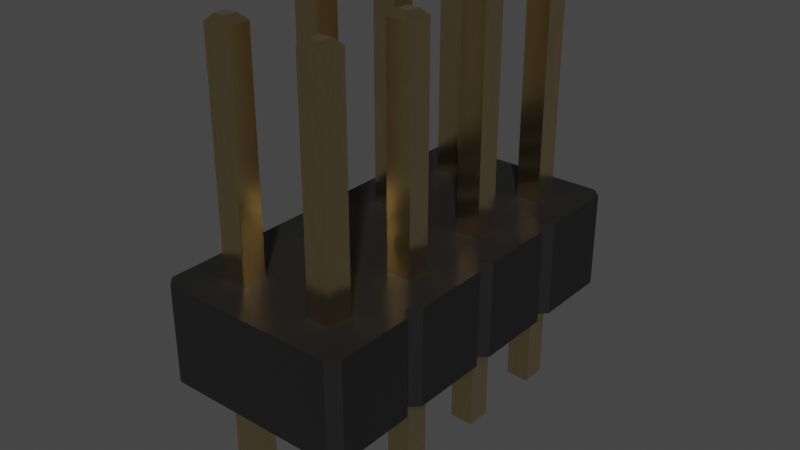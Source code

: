 # Source: PinHeader_2x04_P2.54mm_Vertical.blend  (saved by Blender 3.2.14; exported with 4.5.12 LTS)
import bpy
from mathutils import Matrix  # noqa: F401  (used for matrix-valued properties, if any)

bpy.ops.wm.read_factory_settings(use_empty=True)
scene = bpy.context.scene
scene.name = 'Scene'

# ---- collections
col_collection = bpy.data.collections.new('Collection'); scene.collection.children.link(col_collection)

# ---- materials (node trees are filled in below, after node groups)
mat_metal_goldpins_1 = bpy.data.materials.new('metal_goldpins_1')
mat_metal_goldpins_1.alpha_threshold = 0.0
mat_metal_goldpins_1.use_transparent_shadow = False
mat_metal_goldpins_1.preview_render_type = 'CUBE'
mat_metal_goldpins_1.diffuse_color = (0.5, 0.4018, 0.08046, 1.0)
mat_metal_goldpins_1.specular_color = (0.01, 0.05, 0.01)
mat_metal_goldpins_1.roughness = 0.5
mat_plastic_matte_black = bpy.data.materials.new('plastic_matte_black')
mat_plastic_matte_black.use_transparent_shadow = False
mat_plastic_matte_black.preview_render_type = 'CUBE'

# ---- node groups
ng_auto_smooth = bpy.data.node_groups.new('Auto Smooth', 'GeometryNodeTree')
_s = ng_auto_smooth.interface.new_socket(name='Geometry', in_out='OUTPUT', socket_type='NodeSocketGeometry')
_s = ng_auto_smooth.interface.new_socket(name='Geometry', in_out='INPUT', socket_type='NodeSocketGeometry')
_s = ng_auto_smooth.interface.new_socket(name='Angle', in_out='INPUT', socket_type='NodeSocketFloat')
_s.subtype = 'ANGLE'
_s.min_value = 0.0
_s.max_value = 3.142
ng_auto_smooth.is_modifier = True
_N = ng_auto_smooth.nodes; _L = ng_auto_smooth.links
n0 = _N.new('NodeGroupOutput'); n0.name = 'Group Output'; n0.location = (480, -100)
n1 = _N.new('NodeGroupInput'); n1.name = 'Group Input'; n1.location = (-420, -300)
n2 = _N.new('NodeGroupInput'); n2.name = 'Group Input.001'; n2.location = (-60, -100)
n3 = _N.new('GeometryNodeSetShadeSmooth'); n3.name = 'Set Shade Smooth'; n3.location = (120, -100)
n3.domain = 'EDGE'
n4 = _N.new('GeometryNodeSetShadeSmooth'); n4.name = 'Set Shade Smooth.001'; n4.location = (300, -100)
n5 = _N.new('GeometryNodeInputMeshEdgeAngle'); n5.name = 'Edge Angle'; n5.location = (-420, -220)
n6 = _N.new('GeometryNodeInputEdgeSmooth'); n6.name = 'Is Edge Smooth'; n6.location = (-60, -160)
n7 = _N.new('GeometryNodeInputShadeSmooth'); n7.name = 'Is Face Smooth'; n7.location = (-240, -340)
n8 = _N.new('FunctionNodeBooleanMath'); n8.name = 'Boolean Math'; n8.location = (-60, -220)
n9 = _N.new('FunctionNodeCompare'); n9.name = 'Compare'; n9.location = (-240, -180)
n9.operation = 'LESS_EQUAL'
_L.new(n5.outputs[0], n9.inputs[0])
_L.new(n4.outputs[0], n0.inputs[0])
_L.new(n1.outputs[1], n9.inputs[1])
_L.new(n9.outputs[0], n8.inputs[0])
_L.new(n7.outputs[0], n8.inputs[1])
_L.new(n2.outputs[0], n3.inputs[0])
_L.new(n6.outputs[0], n3.inputs[1])
_L.new(n3.outputs[0], n4.inputs[0])
_L.new(n8.outputs[0], n3.inputs[2])
n0.is_active_output = True

# ---- material node trees
mat_metal_goldpins_1.use_nodes = True; mat_metal_goldpins_1.node_tree.nodes.clear()
_N = mat_metal_goldpins_1.node_tree.nodes; _L = mat_metal_goldpins_1.node_tree.links
n0 = _N.new('ShaderNodeOutputMaterial'); n0.name = 'Material Output'; n0.location = (398, 300)
n1 = _N.new('ShaderNodeBsdfPrincipled'); n1.name = 'Principled BSDF'; n1.location = (108, 300)
n1.distribution = 'GGX'
n1.subsurface_method = 'BURLEY'
n1.inputs[1].default_value = 1.0
n1.inputs[2].default_value = 0.1841
n1.inputs[3].default_value = 1.45
n1.inputs[8].default_value = 1.0
n1.inputs[10].default_value = 0.02727
n1.inputs[13].default_value = 0.475
n1.inputs[20].default_value = 0.2891
n1.inputs[24].default_value = 0.03545
n1.inputs[27].default_value = (0.0, 0.0, 0.0, 1.0)
n1.inputs[28].default_value = 1.0
n2 = _N.new('ShaderNodeMapping'); n2.name = 'Mapping'; n2.location = (-783, 233)
n2.vector_type = 'VECTOR'
n2.inputs[3].default_value = (29.8, 40.0, 1.0)
n3 = _N.new('ShaderNodeTexCoord'); n3.name = 'Texture Coordinate'; n3.location = (-1071, 295)
n4 = _N.new('ShaderNodeTexNoise'); n4.name = 'Noise Texture'; n4.location = (-553, 188)
n4.inputs[3].default_value = 13.2
n4.inputs[4].default_value = 0.8833
n4.inputs[8].default_value = 4.0
n5 = _N.new('ShaderNodeValToRGB'); n5.name = 'ColorRamp'; n5.location = (-286, 264)
while len(n5.color_ramp.elements) > 1: n5.color_ramp.elements.remove(n5.color_ramp.elements[-1])
n5.color_ramp.elements[0].position = 0.3295; n5.color_ramp.elements[0].color = (0.9756, 0.7616, 0.4151, 1.0)
_e = n5.color_ramp.elements.new(0.8); _e.color = (0.2997, 0.2211, 0.05513, 1.0)
n6 = _N.new('ShaderNodeMix'); n6.name = 'Mix'; n6.location = (-62, 180)
n6.data_type = 'RGBA'
n6.inputs[0].default_value = 0.02727
n6.inputs[7].default_value = (0.5518, 0.2626, 0.03915, 1.0)
_L.new(n1.outputs[0], n0.inputs[0])
_L.new(n2.outputs[0], n4.inputs[0])
_L.new(n3.outputs[0], n2.inputs[0])
_L.new(n4.outputs[0], n5.inputs[0])
_L.new(n5.outputs[0], n6.inputs[6])
_L.new(n6.outputs[2], n1.inputs[0])
n0.is_active_output = True
mat_plastic_matte_black.use_nodes = True; mat_plastic_matte_black.node_tree.nodes.clear()
_N = mat_plastic_matte_black.node_tree.nodes; _L = mat_plastic_matte_black.node_tree.links
n0 = _N.new('ShaderNodeOutputMaterial'); n0.name = 'Material Output'; n0.location = (463, 300)
n1 = _N.new('ShaderNodeBsdfPrincipled'); n1.name = 'Principled BSDF'; n1.location = (173, 300)
n1.distribution = 'GGX'
n1.subsurface_method = 'BURLEY'
n1.inputs[1].default_value = 0.06818
n1.inputs[2].default_value = 0.5182
n1.inputs[3].default_value = 1.45
n1.inputs[13].default_value = 0.6432
n1.inputs[20].default_value = 0.1027
n1.inputs[27].default_value = (0.0, 0.0, 0.0, 1.0)
n1.inputs[28].default_value = 1.0
n2 = _N.new('ShaderNodeTexCoord'); n2.name = 'Texture Coordinate'; n2.location = (-1001, 105)
n3 = _N.new('ShaderNodeBump'); n3.name = 'Bump'; n3.location = (-135, -86)
n3.inputs[0].default_value = 0.1
n3.inputs[1].default_value = 0.4
n3.inputs[2].default_value = 1.0
n4 = _N.new('ShaderNodeMapping'); n4.name = 'Mapping'; n4.location = (-755, 143)
n4.inputs[3].default_value = (2.0, 2.0, 2.0)
n5 = _N.new('ShaderNodeValToRGB'); n5.name = 'ColorRamp'; n5.location = (-147, 213)
while len(n5.color_ramp.elements) > 1: n5.color_ramp.elements.remove(n5.color_ramp.elements[-1])
n5.color_ramp.elements[0].position = 0.0; n5.color_ramp.elements[0].color = (0.005014, 0.005014, 0.005014, 1.0)
_e = n5.color_ramp.elements.new(0.9955); _e.color = (0.01269, 0.01269, 0.01269, 1.0)
n6 = _N.new('ShaderNodeTexNoise'); n6.name = 'Noise Texture'; n6.location = (-455, 203)
n6.inputs[2].default_value = 200.0
n6.inputs[3].default_value = 5.6
n6.inputs[4].default_value = 0.5208
_L.new(n1.outputs[0], n0.inputs[0])
_L.new(n6.outputs[0], n5.inputs[0])
_L.new(n5.outputs[0], n1.inputs[0])
_L.new(n2.outputs[2], n4.inputs[0])
_L.new(n4.outputs[0], n6.inputs[0])
_L.new(n6.outputs[0], n3.inputs[3])
_L.new(n3.outputs[0], n1.inputs[5])
n0.is_active_output = True

# ---- world
world_world = bpy.data.worlds.new('World'); scene.world = world_world
world_world.use_nodes = True; world_world.node_tree.nodes.clear()
_N = world_world.node_tree.nodes; _L = world_world.node_tree.links
n0 = _N.new('ShaderNodeOutputWorld'); n0.name = 'World Output'; n0.location = (300, 300)
n1 = _N.new('ShaderNodeBackground'); n1.name = 'Background'; n1.location = (10, 300)
n1.inputs[0].default_value = (0.05088, 0.05088, 0.05088, 1.0)
_L.new(n1.outputs[0], n0.inputs[0])
n0.is_active_output = True
world_world.color = (0.05088, 0.05088, 0.05088)
world_world.use_sun_shadow = False
world_world.sun_shadow_jitter_overblur = 0.0

# ---- meshes
me_shape_indexedfaceset_171 = bpy.data.meshes.new('Shape_IndexedFaceSet.171')
me_shape_indexedfaceset_171.from_pydata([(1.063, -2.937, 3.362), (-0.5, -0.4, 0.0), (-0.5, 0.4, 1.0), (-0.5, -0.4, 1.0), (0.874, -1.126, 0.0), (0.874, -1.874, 0.0), (-0.126, -3.126, 0.0), (-0.4, -3.5, 0.0), (-0.126, -0.126, 0.0), (-0.126, -0.874, 0.0), (-0.5, 0.4, 0.0), (0.874, -0.874, 0.0), (1.126, -1.126, 0.0), (1.4, -3.5, 0.0), (-0.4, 0.5, 0.0), (-0.5, -1.6, 0.0), (0.126, 0.126, 0.0), (0.126, -2.874, 0.0), (0.874, -0.126, 0.0), (-0.4, -1.5, 0.0), (1.5, -0.6, 0.0), (1.5, -3.4, 0.0), (1.126, -0.126, 0.0), (1.5, -0.4, 0.0), (1.5, 0.4, 0.0), (-0.126, -1.126, 0.0), (0.874, -1.126, 1.0), (-0.126, -3.126, 1.0), (-0.4, -0.5, 1.0), (-0.126, -0.874, 1.0), (1.5, -2.4, 1.0), (-0.126, -2.874, 1.0), (1.126, -1.126, 1.0), (1.4, -3.5, 1.0), (-0.4, 0.5, 1.0), (0.126, -2.874, 1.0), (0.874, 0.126, 1.0), (1.126, -0.126, 1.0), (1.5, -0.4, 1.0), (-0.5, -0.6, 1.0), (1.4, 0.5, 0.0), (1.5, 0.4, 1.0), (1.4, 0.5, 1.0), (-0.4, -0.5, 0.0), (-0.5, -0.6, 0.0), (-0.5, -1.4, 1.0), (1.4, -0.5, 0.0), (1.5, -0.6, 1.0), (1.4, -0.5, 1.0), (-0.5, -1.4, 0.0), (-0.4, -1.5, 1.0), (1.5, -1.4, 0.0), (1.5, -1.4, 1.0), (-0.5, -1.6, 1.0), (-0.5, -2.4, 1.0), (1.5, -1.6, 0.0), (1.4, -1.5, 0.0), (1.4, -1.5, 1.0), (-0.5, -2.4, 0.0), (-0.4, -2.5, 0.0), (-0.4, -2.5, 1.0), (1.5, -1.6, 1.0), (-0.5, -2.6, 0.0), (1.5, -2.4, 0.0), (1.4, -2.5, 1.0), (-0.5, -3.4, 0.0), (-0.5, -2.6, 1.0), (1.5, -2.6, 0.0), (1.4, -2.5, 0.0), (1.5, -2.6, 1.0), (-0.5, -3.4, 1.0), (1.5, -3.4, 1.0), (-0.4, -3.5, 1.0), (1.126, -1.874, 0.0), (1.126, -1.874, -1.118), (0.874, -1.874, -1.118), (0.874, -2.126, 0.0), (0.874, -2.126, -1.118), (1.126, -2.126, 0.0), (1.126, -2.126, -1.118), (0.126, -1.874, 0.0), (0.126, -2.126, -1.118), (-0.126, -1.874, -1.118), (-0.126, -1.874, 0.0), (-0.126, -2.126, 0.0), (0.126, -2.126, 0.0), (-0.126, 0.126, 0.0), (-0.126, 0.126, -1.118), (-0.126, -0.126, -1.118), (0.126, -0.126, 0.0), (0.126, -0.874, 0.0), (0.126, -1.126, -1.118), (-0.126, -0.874, -1.118), (0.126, -1.126, 0.0), (1.126, 0.126, 0.0), (0.874, 0.126, 0.0), (1.126, -0.126, -1.118), (1.126, -0.874, 0.0), (1.126, -0.874, -1.118), (0.874, -0.874, -1.118), (-0.126, -3.126, -1.118), (0.126, -3.126, -1.118), (0.126, -3.126, 0.0), (-0.126, -2.874, 0.0), (1.126, -2.874, 0.0), (1.126, -2.874, -1.118), (0.874, -3.126, 0.0), (0.874, -2.874, 0.0), (1.126, -3.126, -1.118), (1.126, -3.126, 0.0), (1.126, -1.874, 1.0), (0.874, -1.874, 1.0), (0.874, -1.874, 3.299), (0.874, -2.126, 1.0), (0.874, -2.126, 3.299), (1.126, -2.126, 1.0), (1.126, -1.874, 3.299), (0.126, -2.126, 1.0), (-0.126, -1.874, 1.0), (0.126, -1.874, 1.0), (-0.126, -2.126, 3.299), (-0.126, -1.874, 3.299), (-0.126, -2.126, 1.0), (0.126, -2.126, 3.299), (-0.126, 0.126, 1.0), (-0.126, 0.126, 3.299), (0.126, 0.126, 1.0), (-0.126, -0.126, 1.0), (0.126, -0.126, 3.299), (0.126, -0.126, 1.0), (0.126, -1.126, 3.299), (0.126, -0.874, 1.0), (0.126, -0.874, 3.299), (-0.126, -0.874, 3.299), (-0.126, -1.126, 1.0), (0.126, -1.126, 1.0), (0.874, 0.126, 3.299), (0.874, -0.126, 1.0), (1.126, -0.126, 3.299), (1.126, 0.126, 1.0), (0.874, -0.874, 3.299), (1.126, -0.874, 1.0), (0.874, -0.874, 1.0), (0.874, -1.126, 3.299), (1.126, -1.126, 3.299), (0.126, -3.126, 3.299), (0.126, -3.126, 1.0), (0.126, -2.874, 3.299), (-0.126, -2.874, 3.299), (1.126, -2.874, 3.299), (0.874, -2.874, 1.0), (0.874, -3.126, 1.0), (0.874, -3.126, 3.299), (1.126, -3.126, 1.0), (1.126, -3.126, 3.299), (1.126, -2.874, 1.0), (0.937, -1.937, -1.181), (0.937, -2.063, -1.181), (0.063, -2.063, -1.181), (0.126, -1.874, -1.118), (-0.126, -2.126, -1.118), (0.063, 0.063, -1.181), (0.063, -0.063, -1.181), (0.126, -0.126, -1.118), (0.126, 0.126, -1.118), (0.126, -0.874, -1.118), (-0.063, -1.063, -1.181), (-0.126, -1.126, -1.118), (0.937, 0.063, -1.181), (0.874, 0.126, -1.118), (1.126, 0.126, -1.118), (0.937, -0.063, -1.181), (0.874, -0.126, -1.118), (1.063, -0.063, -1.181), (1.063, 0.063, -1.181), (0.937, -0.937, -1.181), (0.874, -1.126, -1.118), (0.937, -1.063, -1.181), (1.063, -1.063, -1.181), (1.126, -1.126, -1.118), (0.063, -3.063, -1.181), (0.063, -2.937, -1.181), (0.126, -2.874, -1.118), (-0.063, -3.063, -1.181), (-0.126, -2.874, -1.118), (1.063, -2.937, -1.181), (0.937, -2.937, -1.181), (0.874, -2.874, -1.118), (0.937, -3.063, -1.181), (0.874, -3.126, -1.118), (1.063, -1.937, 3.362), (1.063, -2.063, 3.362), (0.937, -2.063, 3.362), (1.126, -2.126, 3.299), (0.126, -1.874, 3.299), (-0.063, -1.937, 3.362), (-0.063, -2.063, 3.362), (-0.126, -0.126, 3.299), (0.126, 0.126, 3.299), (0.063, -1.063, 3.362), (-0.063, -0.937, 3.362), (-0.063, -1.063, 3.362), (-0.126, -1.126, 3.299), (1.126, 0.126, 3.299), (0.874, -0.126, 3.299), (1.063, 0.063, 3.362), (1.063, -0.063, 3.362), (0.937, -1.063, 3.362), (1.126, -0.874, 3.299), (-0.063, -3.063, 3.362), (0.063, -2.937, 3.362), (-0.126, -3.126, 3.299), (0.937, -2.937, 3.362), (0.874, -2.874, 3.299), (0.937, -3.063, 3.362), (1.063, -3.063, 3.362), (1.063, -1.937, -1.181), (1.063, -2.063, -1.181), (-0.063, -1.937, -1.181), (0.063, -1.937, -1.181), (-0.063, -2.063, -1.181), (-0.063, 0.063, -1.181), (-0.063, -0.063, -1.181), (-0.063, -0.937, -1.181), (0.063, -0.937, -1.181), (0.063, -1.063, -1.181), (1.063, -0.937, -1.181), (-0.063, -2.937, -1.181), (1.063, -3.063, -1.181), (0.937, -1.937, 3.362), (0.063, -1.937, 3.362), (0.063, -2.063, 3.362), (0.063, 0.063, 3.362), (-0.063, -0.063, 3.362), (0.063, -0.063, 3.362), (-0.063, 0.063, 3.362), (0.063, -0.937, 3.362), (0.937, -0.063, 3.362), (0.937, 0.063, 3.362), (1.063, -0.937, 3.362), (1.063, -1.063, 3.362), (0.937, -0.937, 3.362), (0.063, -3.063, 3.362), (-0.063, -2.937, 3.362)], [], [(0, 215, 214), (0, 214, 212), (14, 34, 10), (34, 2, 10), (40, 42, 14), (42, 34, 14), (10, 2, 1), (2, 3, 1), (80, 5, 4), (93, 80, 4), (65, 7, 6), (1, 43, 8), (43, 9, 8), (6, 7, 102), (78, 63, 55), (62, 65, 103), (73, 78, 55), (65, 6, 103), (73, 55, 56), (62, 103, 59), (10, 1, 86), (1, 8, 86), (93, 4, 11), (90, 93, 11), (58, 59, 84), (4, 5, 12), (5, 73, 12), (59, 103, 84), (73, 56, 12), (8, 9, 89), (9, 90, 89), (12, 56, 51), (106, 102, 13), (102, 7, 13), (10, 86, 14), (15, 58, 83), (58, 84, 83), (14, 86, 16), (106, 13, 109), (103, 17, 85), (84, 103, 85), (90, 11, 18), (89, 90, 18), (17, 102, 107), (102, 106, 107), (15, 83, 19), (12, 51, 20), (97, 12, 20), (46, 97, 20), (109, 13, 21), (16, 89, 95), (89, 18, 95), (11, 97, 22), (18, 11, 22), (97, 46, 22), (109, 21, 104), (22, 46, 23), (94, 22, 24), (85, 17, 76), (17, 107, 76), (22, 23, 24), (14, 16, 40), (49, 19, 25), (95, 94, 40), (16, 95, 40), (19, 83, 25), (94, 24, 40), (68, 104, 67), (104, 21, 67), (44, 49, 9), (49, 25, 9), (85, 76, 5), (80, 85, 5), (104, 68, 78), (107, 104, 78), (76, 107, 78), (25, 83, 93), (83, 80, 93), (78, 68, 63), (44, 9, 43), (26, 111, 119), (26, 119, 135), (27, 72, 70), (127, 28, 3), (127, 29, 28), (146, 72, 27), (61, 30, 115), (31, 70, 66), (61, 115, 110), (31, 27, 70), (57, 61, 110), (60, 31, 66), (124, 3, 2), (124, 127, 3), (142, 26, 135), (142, 135, 131), (122, 60, 54), (32, 111, 26), (32, 110, 111), (122, 31, 60), (32, 57, 110), (129, 29, 127), (129, 131, 29), (52, 57, 32), (33, 146, 151), (33, 72, 146), (34, 124, 2), (118, 54, 53), (118, 122, 54), (126, 124, 34), (153, 33, 151), (117, 35, 31), (117, 31, 122), (137, 142, 131), (137, 131, 129), (150, 146, 35), (150, 151, 146), (50, 118, 53), (47, 52, 32), (47, 32, 141), (47, 141, 48), (71, 33, 153), (36, 129, 126), (36, 137, 129), (37, 141, 142), (37, 142, 137), (37, 48, 141), (155, 71, 153), (38, 48, 37), (41, 37, 139), (113, 35, 117), (113, 150, 35), (41, 38, 37), (42, 126, 34), (134, 50, 45), (42, 139, 36), (42, 36, 126), (134, 118, 50), (42, 41, 139), (69, 155, 64), (69, 71, 155), (29, 45, 39), (29, 134, 45), (111, 113, 117), (111, 117, 119), (115, 64, 155), (115, 155, 150), (115, 150, 113), (135, 118, 134), (135, 119, 118), (30, 64, 115), (28, 29, 39), (24, 41, 40), (41, 42, 40), (1, 3, 43), (3, 28, 43), (23, 38, 24), (38, 41, 24), (43, 28, 44), (28, 39, 44), (46, 48, 23), (48, 38, 23), (44, 39, 49), (39, 45, 49), (20, 47, 46), (47, 48, 46), (49, 45, 19), (45, 50, 19), (51, 52, 20), (52, 47, 20), (19, 50, 15), (50, 53, 15), (56, 57, 51), (57, 52, 51), (15, 53, 58), (53, 54, 58), (55, 61, 56), (61, 57, 56), (58, 54, 59), (54, 60, 59), (63, 30, 55), (30, 61, 55), (59, 60, 62), (60, 66, 62), (68, 64, 63), (64, 30, 63), (62, 66, 65), (66, 70, 65), (67, 69, 68), (69, 64, 68), (65, 70, 7), (70, 72, 7), (21, 71, 67), (71, 69, 67), (7, 72, 13), (72, 33, 13), (13, 33, 21), (33, 71, 21), (73, 5, 75), (73, 75, 74), (75, 5, 76), (77, 75, 76), (77, 76, 78), (79, 77, 78), (78, 73, 74), (78, 74, 79), (85, 80, 159), (85, 159, 81), (80, 83, 82), (80, 82, 159), (82, 83, 84), (160, 82, 84), (160, 84, 85), (81, 160, 85), (16, 86, 87), (16, 87, 164), (87, 86, 8), (88, 87, 8), (88, 8, 89), (163, 88, 89), (89, 16, 164), (89, 164, 163), (93, 90, 165), (93, 165, 91), (90, 9, 92), (90, 92, 165), (92, 9, 25), (167, 92, 25), (167, 25, 93), (91, 167, 93), (94, 95, 169), (94, 169, 170), (169, 95, 18), (172, 169, 18), (172, 18, 22), (96, 172, 22), (22, 94, 170), (22, 170, 96), (97, 11, 99), (97, 99, 98), (99, 11, 4), (176, 99, 4), (176, 4, 12), (179, 176, 12), (12, 97, 98), (12, 98, 179), (100, 6, 102), (101, 100, 102), (102, 17, 182), (102, 182, 101), (17, 103, 184), (17, 184, 182), (184, 103, 6), (100, 184, 6), (104, 107, 187), (104, 187, 105), (187, 107, 106), (189, 187, 106), (189, 106, 109), (108, 189, 109), (109, 104, 105), (109, 105, 108), (116, 112, 111), (116, 111, 110), (111, 112, 114), (113, 111, 114), (113, 114, 193), (115, 113, 193), (193, 116, 110), (193, 110, 115), (123, 194, 119), (123, 119, 117), (194, 121, 118), (194, 118, 119), (118, 121, 120), (122, 118, 120), (122, 120, 123), (117, 122, 123), (198, 125, 124), (198, 124, 126), (124, 125, 197), (127, 124, 197), (127, 197, 128), (129, 127, 128), (128, 198, 126), (128, 126, 129), (130, 132, 131), (130, 131, 135), (132, 133, 29), (132, 29, 131), (29, 133, 202), (134, 29, 202), (134, 202, 130), (135, 134, 130), (203, 136, 36), (203, 36, 139), (36, 136, 204), (137, 36, 204), (137, 204, 138), (37, 137, 138), (138, 203, 139), (138, 139, 37), (208, 140, 142), (208, 142, 141), (142, 140, 143), (26, 142, 143), (26, 143, 144), (32, 26, 144), (144, 208, 141), (144, 141, 32), (27, 211, 145), (146, 27, 145), (145, 147, 35), (145, 35, 146), (147, 148, 31), (147, 31, 35), (31, 148, 211), (27, 31, 211), (149, 213, 150), (149, 150, 155), (150, 213, 152), (151, 150, 152), (151, 152, 154), (153, 151, 154), (154, 149, 155), (154, 155, 153), (216, 75, 156), (216, 74, 75), (156, 77, 157), (156, 75, 77), (157, 77, 217), (77, 79, 217), (217, 79, 216), (79, 74, 216), (158, 81, 219), (81, 159, 219), (219, 82, 218), (219, 159, 82), (218, 160, 220), (218, 82, 160), (220, 160, 158), (160, 81, 158), (161, 87, 221), (161, 164, 87), (221, 88, 222), (221, 87, 88), (222, 88, 162), (88, 163, 162), (162, 163, 161), (163, 164, 161), (225, 91, 224), (91, 165, 224), (224, 92, 223), (224, 165, 92), (223, 167, 166), (223, 92, 167), (166, 167, 225), (167, 91, 225), (174, 169, 168), (174, 170, 169), (168, 172, 171), (168, 169, 172), (171, 172, 173), (172, 96, 173), (173, 96, 174), (96, 170, 174), (226, 99, 175), (226, 98, 99), (175, 176, 177), (175, 99, 176), (177, 176, 178), (176, 179, 178), (178, 179, 226), (179, 98, 226), (183, 100, 180), (100, 101, 180), (180, 101, 181), (101, 182, 181), (181, 184, 227), (181, 182, 184), (227, 100, 183), (227, 184, 100), (185, 187, 186), (185, 105, 187), (186, 189, 188), (186, 187, 189), (188, 189, 228), (189, 108, 228), (228, 108, 185), (108, 105, 185), (229, 112, 190), (112, 116, 190), (192, 114, 229), (114, 112, 229), (191, 114, 192), (191, 193, 114), (190, 193, 191), (190, 116, 193), (230, 123, 231), (230, 194, 123), (195, 121, 230), (121, 194, 230), (196, 120, 195), (120, 121, 195), (231, 120, 196), (231, 123, 120), (235, 125, 232), (125, 198, 232), (233, 197, 235), (197, 125, 235), (234, 197, 233), (234, 128, 197), (232, 128, 234), (232, 198, 128), (236, 130, 199), (236, 132, 130), (200, 133, 236), (133, 132, 236), (201, 202, 200), (202, 133, 200), (199, 202, 201), (199, 130, 202), (238, 136, 205), (136, 203, 205), (237, 204, 238), (204, 136, 238), (206, 204, 237), (206, 138, 204), (205, 138, 206), (205, 203, 138), (241, 140, 239), (140, 208, 239), (207, 143, 241), (143, 140, 241), (240, 143, 207), (240, 144, 143), (239, 144, 240), (239, 208, 144), (242, 211, 209), (242, 145, 211), (210, 145, 242), (210, 147, 145), (243, 148, 210), (148, 147, 210), (209, 211, 243), (211, 148, 243), (212, 213, 0), (213, 149, 0), (214, 152, 212), (152, 213, 212), (215, 152, 214), (215, 154, 152), (0, 154, 215), (0, 149, 154), (156, 157, 216), (157, 217, 216), (218, 220, 219), (220, 158, 219), (221, 222, 161), (222, 162, 161), (223, 166, 224), (166, 225, 224), (168, 171, 174), (171, 173, 174), (175, 177, 226), (177, 178, 226), (227, 183, 181), (183, 180, 181), (186, 188, 185), (188, 228, 185), (190, 191, 192), (190, 192, 229), (230, 231, 196), (230, 196, 195), (232, 234, 233), (232, 233, 235), (236, 199, 201), (236, 201, 200), (205, 206, 237), (205, 237, 238), (239, 240, 207), (239, 207, 241), (210, 242, 209), (210, 209, 243)])
me_shape_indexedfaceset_171.polygons.foreach_set('material_index', [0, 0, 1, 1, 1, 1, 1, 1, 1, 1, 1, 1, 1, 1, 1, 1, 1, 1, 1, 1, 1, 1, 1, 1, 1, 1, 1, 1, 1, 1, 1, 1, 1, 1, 1, 1, 1, 1, 1, 1, 1, 1, 1, 1, 1, 1, 1, 1, 1, 1, 1, 1, 1, 1, 1, 1, 1, 1, 1, 1, 1, 1, 1, 1, 1, 1, 1, 1, 1, 1, 1, 1, 1, 1, 1, 1, 1, 1, 1, 1, 1, 1, 1, 1, 1, 1, 1, 1, 1, 1, 1, 1, 1, 1, 1, 1, 1, 1, 1, 1, 1, 1, 1, 1, 1, 1, 1, 1, 1, 1, 1, 1, 1, 1, 1, 1, 1, 1, 1, 1, 1, 1, 1, 1, 1, 1, 1, 1, 1, 1, 1, 1, 1, 1, 1, 1, 1, 1, 1, 1, 1, 1, 1, 1, 1, 1, 1, 1, 1, 1, 1, 1, 1, 1, 1, 1, 1, 1, 1, 1, 1, 1, 1, 1, 1, 1, 1, 1, 1, 1, 1, 1, 1, 1, 1, 1, 1, 1, 1, 1, 1, 1, 1, 1, 1, 1, 1, 1, 1, 1, 1, 1, 1, 1, 1, 1, 1, 1, 0, 0, 0, 0, 0, 0, 0, 0, 0, 0, 0, 0, 0, 0, 0, 0, 0, 0, 0, 0, 0, 0, 0, 0, 0, 0, 0, 0, 0, 0, 0, 0, 0, 0, 0, 0, 0, 0, 0, 0, 0, 0, 0, 0, 0, 0, 0, 0, 0, 0, 0, 0, 0, 0, 0, 0, 0, 0, 0, 0, 0, 0, 0, 0, 0, 0, 0, 0, 0, 0, 0, 0, 0, 0, 0, 0, 0, 0, 0, 0, 0, 0, 0, 0, 0, 0, 0, 0, 0, 0, 0, 0, 0, 0, 0, 0, 0, 0, 0, 0, 0, 0, 0, 0, 0, 0, 0, 0, 0, 0, 0, 0, 0, 0, 0, 0, 0, 0, 0, 0, 0, 0, 0, 0, 0, 0, 0, 0, 0, 0, 0, 0, 0, 0, 0, 0, 0, 0, 0, 0, 0, 0, 0, 0, 0, 0, 0, 0, 0, 0, 0, 0, 0, 0, 0, 0, 0, 0, 0, 0, 0, 0, 0, 0, 0, 0, 0, 0, 0, 0, 0, 0, 0, 0, 0, 0, 0, 0, 0, 0, 0, 0, 0, 0, 0, 0, 0, 0, 0, 0, 0, 0, 0, 0, 0, 0, 0, 0, 0, 0, 0, 0, 0, 0, 0, 0, 0, 0, 0, 0, 0, 0, 0, 0, 0, 0, 0, 0, 0, 0, 0, 0, 0, 0, 0, 0, 0, 0, 0, 0, 0, 0, 0, 0, 0, 0, 0, 0, 0, 0, 0, 0, 0, 0, 0, 0, 0, 0, 0, 0, 0, 0, 0, 0, 0, 0, 0, 0, 0, 0, 0, 0, 0, 0, 0, 0, 0, 0, 0, 0, 0, 0, 0, 0, 0, 0, 0, 0, 0, 0, 0, 0, 0, 0, 0, 0])
_uv = me_shape_indexedfaceset_171.uv_layers.new(name='UVMap')
_uv.uv.foreach_set('vector', [1.0, 1.0, 0.0, 1.0, 0.0, 0.0, 1.0, 1.0, 0.0, 0.0, 1.0, 0.0, 0.0, 1.0, 1.0, 1.0, 0.0, 0.0, 1.0, 1.0, 1.0, 0.0, 0.0, 0.0, 1.0, 0.0, 1.0, 1.0, 0.0, 0.0, 1.0, 1.0, 0.0, 1.0, 0.0, 0.0, 0.0, 1.0, 1.0, 1.0, 0.0, 0.0, 1.0, 1.0, 1.0, 0.0, 0.0, 0.0, 0.4065, 0.313, 0.4065, 0.687, 0.5935, 0.687, 0.5935, 0.313, 0.4065, 0.313, 0.5935, 0.687, 0.025, 0.0, 0.0, 0.05, 0.0935, 0.187, 0.775, 0.0, 0.75, 0.05, 0.8435, 0.187, 0.75, 0.05, 0.6565, 0.187, 0.8435, 0.187, 0.0935, 0.187, 0.0, 0.05, 0.0935, 0.313, 0.3435, 0.813, 0.275, 1.0, 0.475, 1.0, 0.225, 0.0, 0.025, 0.0, 0.1565, 0.187, 0.4065, 0.813, 0.3435, 0.813, 0.475, 1.0, 0.025, 0.0, 0.0935, 0.187, 0.1565, 0.187, 0.4065, 0.813, 0.475, 1.0, 0.5, 0.95, 0.225, 0.0, 0.1565, 0.187, 0.25, 0.05, 0.975, 0.0, 0.775, 0.0, 0.9065, 0.187, 0.775, 0.0, 0.8435, 0.187, 0.9065, 0.187, 0.5935, 0.313, 0.5935, 0.687, 0.6565, 0.687, 0.6565, 0.313, 0.5935, 0.313, 0.6565, 0.687, 0.275, 0.0, 0.25, 0.05, 0.3435, 0.187, 0.5935, 0.687, 0.4065, 0.687, 0.5935, 0.813, 0.4065, 0.687, 0.4065, 0.813, 0.5935, 0.813, 0.25, 0.05, 0.1565, 0.187, 0.3435, 0.187, 0.4065, 0.813, 0.5, 0.95, 0.5935, 0.813, 0.8435, 0.187, 0.6565, 0.187, 0.8435, 0.313, 0.6565, 0.187, 0.6565, 0.313, 0.8435, 0.313, 0.5935, 0.813, 0.5, 0.95, 0.525, 1.0, 0.0935, 0.687, 0.0935, 0.313, 0.0, 0.95, 0.0935, 0.313, 0.0, 0.05, 0.0, 0.95, 0.975, 0.0, 0.9065, 0.187, 1.0, 0.05, 0.475, 0.0, 0.275, 0.0, 0.4065, 0.187, 0.275, 0.0, 0.3435, 0.187, 0.4065, 0.187, 1.0, 0.05, 0.9065, 0.187, 0.9065, 0.313, 0.0935, 0.687, 0.0, 0.95, 0.0935, 0.813, 0.1565, 0.187, 0.1565, 0.313, 0.3435, 0.313, 0.3435, 0.187, 0.1565, 0.187, 0.3435, 0.313, 0.6565, 0.313, 0.6565, 0.687, 0.8435, 0.687, 0.8435, 0.313, 0.6565, 0.313, 0.8435, 0.687, 0.1565, 0.313, 0.0935, 0.313, 0.1565, 0.687, 0.0935, 0.313, 0.0935, 0.687, 0.1565, 0.687, 0.475, 0.0, 0.4065, 0.187, 0.5, 0.05, 0.5935, 0.813, 0.525, 1.0, 0.725, 1.0, 0.6565, 0.813, 0.5935, 0.813, 0.725, 1.0, 0.75, 0.95, 0.6565, 0.813, 0.725, 1.0, 0.0935, 0.813, 0.0, 0.95, 0.025, 1.0, 0.9065, 0.313, 0.8435, 0.313, 0.9065, 0.687, 0.8435, 0.313, 0.8435, 0.687, 0.9065, 0.687, 0.6565, 0.687, 0.6565, 0.813, 0.8435, 0.813, 0.8435, 0.687, 0.6565, 0.687, 0.8435, 0.813, 0.6565, 0.813, 0.75, 0.95, 0.8435, 0.813, 0.0935, 0.813, 0.025, 1.0, 0.1565, 0.813, 0.8435, 0.813, 0.75, 0.95, 0.775, 1.0, 0.9065, 0.813, 0.8435, 0.813, 0.975, 1.0, 0.3435, 0.313, 0.1565, 0.313, 0.3435, 0.687, 0.1565, 0.313, 0.1565, 0.687, 0.3435, 0.687, 0.8435, 0.813, 0.775, 1.0, 0.975, 1.0, 1.0, 0.05, 0.9065, 0.313, 1.0, 0.95, 0.525, 0.0, 0.5, 0.05, 0.5935, 0.187, 0.9065, 0.687, 0.9065, 0.813, 1.0, 0.95, 0.9065, 0.313, 0.9065, 0.687, 1.0, 0.95, 0.5, 0.05, 0.4065, 0.187, 0.5935, 0.187, 0.9065, 0.813, 0.975, 1.0, 1.0, 0.95, 0.25, 0.95, 0.1565, 0.813, 0.225, 1.0, 0.1565, 0.813, 0.025, 1.0, 0.225, 1.0, 0.725, 0.0, 0.525, 0.0, 0.6565, 0.187, 0.525, 0.0, 0.5935, 0.187, 0.6565, 0.187, 0.3435, 0.313, 0.3435, 0.687, 0.4065, 0.687, 0.4065, 0.313, 0.3435, 0.313, 0.4065, 0.687, 0.1565, 0.813, 0.25, 0.95, 0.3435, 0.813, 0.1565, 0.687, 0.1565, 0.813, 0.3435, 0.813, 0.3435, 0.687, 0.1565, 0.687, 0.3435, 0.813, 0.5935, 0.187, 0.4065, 0.187, 0.5935, 0.313, 0.4065, 0.187, 0.4065, 0.313, 0.5935, 0.313, 0.3435, 0.813, 0.25, 0.95, 0.275, 1.0, 0.725, 0.0, 0.6565, 0.187, 0.75, 0.05, 0.5935, 0.687, 0.4065, 0.687, 0.4065, 0.313, 0.5935, 0.687, 0.4065, 0.313, 0.5935, 0.313, 0.0935, 0.187, 0.0, 0.05, 0.025, 0.0, 0.8435, 0.187, 0.75, 0.05, 0.775, 0.0, 0.8435, 0.187, 0.6565, 0.187, 0.75, 0.05, 0.0935, 0.313, 0.0, 0.05, 0.0935, 0.187, 0.475, 1.0, 0.275, 1.0, 0.3435, 0.813, 0.1565, 0.187, 0.025, 0.0, 0.225, 0.0, 0.475, 1.0, 0.3435, 0.813, 0.4065, 0.813, 0.1565, 0.187, 0.0935, 0.187, 0.025, 0.0, 0.5, 0.95, 0.475, 1.0, 0.4065, 0.813, 0.25, 0.05, 0.1565, 0.187, 0.225, 0.0, 0.9065, 0.187, 0.775, 0.0, 0.975, 0.0, 0.9065, 0.187, 0.8435, 0.187, 0.775, 0.0, 0.6565, 0.687, 0.5935, 0.687, 0.5935, 0.313, 0.6565, 0.687, 0.5935, 0.313, 0.6565, 0.313, 0.3435, 0.187, 0.25, 0.05, 0.275, 0.0, 0.5935, 0.813, 0.4065, 0.687, 0.5935, 0.687, 0.5935, 0.813, 0.4065, 0.813, 0.4065, 0.687, 0.3435, 0.187, 0.1565, 0.187, 0.25, 0.05, 0.5935, 0.813, 0.5, 0.95, 0.4065, 0.813, 0.8435, 0.313, 0.6565, 0.187, 0.8435, 0.187, 0.8435, 0.313, 0.6565, 0.313, 0.6565, 0.187, 0.525, 1.0, 0.5, 0.95, 0.5935, 0.813, 0.0, 0.95, 0.0935, 0.313, 0.0935, 0.687, 0.0, 0.95, 0.0, 0.05, 0.0935, 0.313, 1.0, 0.05, 0.9065, 0.187, 0.975, 0.0, 0.4065, 0.187, 0.275, 0.0, 0.475, 0.0, 0.4065, 0.187, 0.3435, 0.187, 0.275, 0.0, 0.9065, 0.313, 0.9065, 0.187, 1.0, 0.05, 0.0935, 0.813, 0.0, 0.95, 0.0935, 0.687, 0.3435, 0.313, 0.1565, 0.313, 0.1565, 0.187, 0.3435, 0.313, 0.1565, 0.187, 0.3435, 0.187, 0.8435, 0.687, 0.6565, 0.687, 0.6565, 0.313, 0.8435, 0.687, 0.6565, 0.313, 0.8435, 0.313, 0.1565, 0.687, 0.0935, 0.313, 0.1565, 0.313, 0.1565, 0.687, 0.0935, 0.687, 0.0935, 0.313, 0.5, 0.05, 0.4065, 0.187, 0.475, 0.0, 0.725, 1.0, 0.525, 1.0, 0.5935, 0.813, 0.725, 1.0, 0.5935, 0.813, 0.6565, 0.813, 0.725, 1.0, 0.6565, 0.813, 0.75, 0.95, 0.025, 1.0, 0.0, 0.95, 0.0935, 0.813, 0.9065, 0.687, 0.8435, 0.313, 0.9065, 0.313, 0.9065, 0.687, 0.8435, 0.687, 0.8435, 0.313, 0.8435, 0.813, 0.6565, 0.813, 0.6565, 0.687, 0.8435, 0.813, 0.6565, 0.687, 0.8435, 0.687, 0.8435, 0.813, 0.75, 0.95, 0.6565, 0.813, 0.1565, 0.813, 0.025, 1.0, 0.0935, 0.813, 0.775, 1.0, 0.75, 0.95, 0.8435, 0.813, 0.975, 1.0, 0.8435, 0.813, 0.9065, 0.813, 0.3435, 0.687, 0.1565, 0.313, 0.3435, 0.313, 0.3435, 0.687, 0.1565, 0.687, 0.1565, 0.313, 0.975, 1.0, 0.775, 1.0, 0.8435, 0.813, 1.0, 0.95, 0.9065, 0.313, 1.0, 0.05, 0.5935, 0.187, 0.5, 0.05, 0.525, 0.0, 1.0, 0.95, 0.9065, 0.813, 0.9065, 0.687, 1.0, 0.95, 0.9065, 0.687, 0.9065, 0.313, 0.5935, 0.187, 0.4065, 0.187, 0.5, 0.05, 1.0, 0.95, 0.975, 1.0, 0.9065, 0.813, 0.225, 1.0, 0.1565, 0.813, 0.25, 0.95, 0.225, 1.0, 0.025, 1.0, 0.1565, 0.813, 0.6565, 0.187, 0.525, 0.0, 0.725, 0.0, 0.6565, 0.187, 0.5935, 0.187, 0.525, 0.0, 0.4065, 0.687, 0.3435, 0.687, 0.3435, 0.313, 0.4065, 0.687, 0.3435, 0.313, 0.4065, 0.313, 0.3435, 0.813, 0.25, 0.95, 0.1565, 0.813, 0.3435, 0.813, 0.1565, 0.813, 0.1565, 0.687, 0.3435, 0.813, 0.1565, 0.687, 0.3435, 0.687, 0.5935, 0.313, 0.4065, 0.187, 0.5935, 0.187, 0.5935, 0.313, 0.4065, 0.313, 0.4065, 0.187, 0.275, 1.0, 0.25, 0.95, 0.3435, 0.813, 0.75, 0.05, 0.6565, 0.187, 0.725, 0.0, 0.0, 1.0, 1.0, 1.0, 0.0, 0.0, 1.0, 1.0, 1.0, 0.0, 0.0, 0.0, 0.0, 0.0, 1.0, 0.0, 0.0, 1.0, 1.0, 0.0, 1.0, 1.0, 0.0, 1.0, 0.0, 0.0, 1.0, 0.0, 0.0, 1.0, 1.0, 0.0, 1.0, 1.0, 0.0, 1.0, 0.0, 1.0, 1.0, 1.0, 0.0, 0.0, 1.0, 1.0, 1.0, 0.0, 0.0, 0.0, 0.0, 0.0, 1.0, 0.0, 0.0, 1.0, 1.0, 0.0, 1.0, 1.0, 0.0, 1.0, 0.0, 1.0, 1.0, 1.0, 0.0, 0.0, 1.0, 1.0, 1.0, 0.0, 0.0, 0.0, 0.0, 1.0, 1.0, 1.0, 0.0, 0.0, 1.0, 1.0, 1.0, 0.0, 0.0, 0.0, 0.0, 1.0, 1.0, 1.0, 0.0, 0.0, 1.0, 1.0, 1.0, 0.0, 0.0, 0.0, 0.0, 0.0, 1.0, 0.0, 0.0, 1.0, 1.0, 0.0, 1.0, 1.0, 0.0, 1.0, 0.0, 1.0, 1.0, 1.0, 0.0, 0.0, 1.0, 1.0, 1.0, 0.0, 0.0, 0.0, 0.0, 0.0, 1.0, 0.0, 0.0, 1.0, 1.0, 0.0, 1.0, 1.0, 0.0, 1.0, 0.0, 1.0, 1.0, 1.0, 0.0, 0.0, 1.0, 1.0, 1.0, 0.0, 0.0, 0.0, 0.0, 1.0, 1.0, 1.0, 0.0, 0.0, 1.0, 1.0, 1.0, 0.0, 0.0, 0.0, 0.0, 1.0, 1.0, 1.0, 0.0, 0.0, 1.0, 1.0, 1.0, 0.0, 0.0, 0.0, 0.0, 0.0, 1.0, 0.0, 0.0, 1.0, 1.0, 0.0, 1.0, 1.0, 0.0, 1.0, 0.0, 1.0, 1.0, 1.0, 0.0, 0.0, 1.0, 1.0, 1.0, 0.0, 0.0, 0.0, 0.0, 0.0, 1.0, 0.0, 0.0, 1.0, 1.0, 0.0, 1.0, 1.0, 0.0, 1.0, 0.0, 1.0, 1.0, 1.0, 0.0, 0.0, 1.0, 1.0, 1.0, 0.0, 0.0, 0.0, 0.0, 1.0, 1.0, 1.0, 0.0, 0.0, 1.0, 1.0, 1.0, 0.0, 0.0, 0.0, 0.0, 1.0, 1.0, 1.0, 0.0, 0.0, 1.0, 1.0, 1.0, 0.0, 0.0, 0.0, 0.0, 0.0, 1.0, 0.0, 0.0, 1.0, 1.0, 0.0, 1.0, 1.0, 0.0, 1.0, 0.0, 0.0, 0.0, 1.0, 1.0, 0.0, 0.0, 1.0, 1.0, 1.0, 1.0, 0.0, 0.0, 0.0, 1.0, 0.0, 0.0, 1.0, 1.0, 0.0, 1.0, 1.0, 0.0, 1.0, 1.0, 1.0, 1.0, 0.0, 0.0, 0.0, 1.0, 1.0, 0.0, 0.0, 0.0, 1.0, 0.0, 1.0, 1.0, 1.0, 1.0, 0.0, 0.0, 0.0, 0.0, 1.0, 1.0, 0.0, 0.0, 0.0, 1.0, 0.0, 1.0, 1.0, 0.0, 1.0, 0.0, 0.0, 1.0, 1.0, 1.0, 0.0, 1.0, 1.0, 0.0, 1.0, 1.0, 0.0, 0.0, 1.0, 0.0, 0.0, 1.0, 0.0, 1.0, 1.0, 0.0, 1.0, 1.0, 0.0, 0.0, 1.0, 0.0, 0.0, 1.0, 1.0, 1.0, 0.0, 0.0, 0.0, 1.0, 1.0, 0.0, 0.0, 0.0, 1.0, 0.0, 1.0, 1.0, 1.0, 1.0, 0.0, 0.0, 0.0, 0.0, 1.0, 1.0, 0.0, 0.0, 0.0, 1.0, 0.0, 1.0, 1.0, 0.0, 1.0, 0.0, 0.0, 1.0, 1.0, 1.0, 1.0, 1.0, 0.0, 0.0, 0.0, 1.0, 1.0, 0.0, 0.0, 0.0, 1.0, 0.0, 1.0, 1.0, 1.0, 1.0, 0.0, 0.0, 0.0, 0.0, 1.0, 1.0, 0.0, 0.0, 0.0, 1.0, 0.0, 1.0, 1.0, 0.0, 1.0, 0.0, 0.0, 1.0, 1.0, 1.0, 0.0, 1.0, 1.0, 0.0, 1.0, 1.0, 0.0, 0.0, 1.0, 0.0, 0.0, 1.0, 0.0, 1.0, 1.0, 0.0, 1.0, 1.0, 0.0, 0.0, 1.0, 0.0, 0.0, 1.0, 1.0, 1.0, 0.0, 0.0, 0.0, 1.0, 1.0, 0.0, 0.0, 0.0, 1.0, 0.0, 1.0, 1.0, 1.0, 1.0, 0.0, 0.0, 0.0, 0.0, 1.0, 1.0, 0.0, 0.0, 0.0, 1.0, 0.0, 1.0, 1.0, 0.0, 1.0, 0.0, 0.0, 1.0, 1.0, 1.0, 1.0, 1.0, 0.0, 0.0, 0.0, 1.0, 1.0, 0.0, 0.0, 0.0, 1.0, 0.0, 1.0, 1.0, 1.0, 1.0, 0.0, 0.0, 0.0, 0.0, 1.0, 1.0, 0.0, 0.0, 0.0, 1.0, 0.0, 1.0, 1.0, 0.0, 1.0, 0.0, 0.0, 1.0, 1.0, 1.0, 0.0, 1.0, 1.0, 0.0, 1.0, 1.0, 0.0, 0.0, 1.0, 0.0, 0.0, 1.0, 1.0, 1.0, 0.0, 0.0, 0.0, 1.0, 1.0, 0.0, 0.0, 0.0, 1.0, 0.0, 1.0, 1.0, 1.0, 1.0, 0.0, 0.0, 0.0, 0.0, 1.0, 1.0, 0.0, 0.0, 0.0, 1.0, 0.0, 1.0, 1.0, 0.0, 1.0, 0.0, 0.0, 1.0, 1.0, 1.0, 0.0, 1.0, 1.0, 0.0, 1.0, 1.0, 0.0, 0.0, 1.0, 0.0, 0.0, 0.0, 0.0, 1.0, 0.0, 1.0, 1.0, 0.0, 1.0, 0.0, 0.0, 1.0, 1.0, 1.0, 0.0, 1.0, 1.0, 0.0, 1.0, 1.0, 0.0, 0.0, 1.0, 0.0, 0.0, 1.0, 1.0, 1.0, 0.0, 0.0, 0.0, 1.0, 1.0, 0.0, 0.0, 0.0, 1.0, 0.0, 1.0, 1.0, 1.0, 1.0, 0.0, 0.0, 0.0, 0.0, 1.0, 1.0, 0.0, 1.0, 1.0, 1.0, 0.0, 0.0, 0.0, 1.0, 1.0, 0.0, 0.0, 0.0, 1.0, 0.0, 1.0, 1.0, 1.0, 1.0, 0.0, 0.0, 0.0, 0.0, 1.0, 1.0, 0.0, 0.0, 0.0, 1.0, 0.0, 1.0, 1.0, 0.0, 1.0, 0.0, 0.0, 1.0, 1.0, 1.0, 0.0, 1.0, 1.0, 0.0, 1.0, 1.0, 0.0, 0.0, 1.0, 0.0, 0.0, 1.0, 1.0, 1.0, 0.0, 0.0, 0.0, 1.0, 1.0, 0.0, 0.0, 0.0, 1.0, 0.0, 1.0, 1.0, 1.0, 1.0, 0.0, 0.0, 0.0, 0.0, 1.0, 1.0, 0.0, 0.0, 0.0, 1.0, 0.0, 1.0, 1.0, 0.0, 1.0, 0.0, 0.0, 1.0, 1.0, 1.0, 0.0, 1.0, 1.0, 0.0, 1.0, 1.0, 0.0, 0.0, 1.0, 0.0, 0.0, 1.0, 0.0, 1.0, 1.0, 0.0, 1.0, 1.0, 0.0, 0.0, 1.0, 0.0, 0.0, 1.0, 1.0, 1.0, 0.0, 0.0, 0.0, 1.0, 1.0, 0.0, 0.0, 0.0, 1.0, 0.0, 1.0, 1.0, 1.0, 1.0, 0.0, 0.0, 0.0, 0.0, 1.0, 1.0, 0.0, 0.0, 0.0, 1.0, 0.0, 1.0, 1.0, 0.0, 1.0, 0.0, 0.0, 1.0, 1.0, 1.0, 1.0, 1.0, 0.0, 0.0, 0.0, 1.0, 1.0, 0.0, 0.0, 0.0, 1.0, 0.0, 1.0, 1.0, 1.0, 1.0, 0.0, 0.0, 0.0, 0.0, 1.0, 1.0, 0.0, 0.0, 0.0, 1.0, 0.0, 1.0, 1.0, 0.0, 1.0, 0.0, 0.0, 1.0, 1.0, 1.0, 0.0, 1.0, 1.0, 0.0, 1.0, 1.0, 0.0, 0.0, 1.0, 0.0, 0.0, 1.0, 0.0, 1.0, 1.0, 0.0, 1.0, 1.0, 0.0, 0.0, 1.0, 0.0, 0.0, 1.0, 1.0, 1.0, 0.0, 0.0, 0.0, 1.0, 1.0, 0.0, 0.0, 0.0, 1.0, 0.0, 1.0, 1.0, 1.0, 1.0, 0.0, 0.0, 0.0, 0.0, 1.0, 1.0, 0.0, 0.0, 0.0, 1.0, 0.0, 1.0, 1.0, 0.0, 1.0, 0.0, 0.0, 1.0, 1.0, 1.0, 1.0, 1.0, 0.0, 0.0, 0.0, 1.0, 1.0, 0.0, 0.0, 0.0, 1.0, 0.0, 1.0, 1.0, 1.0, 1.0, 0.0, 0.0, 0.0, 0.0, 1.0, 1.0, 0.0, 0.0, 0.0, 1.0, 0.0, 1.0, 1.0, 0.0, 1.0, 0.0, 0.0, 1.0, 1.0, 1.0, 0.0, 1.0, 1.0, 0.0, 1.0, 1.0, 0.0, 0.0, 1.0, 0.0, 0.0, 1.0, 1.0, 1.0, 0.0, 0.0, 0.0, 1.0, 1.0, 0.0, 0.0, 0.0, 1.0, 0.0, 1.0, 1.0, 1.0, 1.0, 0.0, 0.0, 0.0, 0.0, 1.0, 1.0, 0.0, 0.0, 0.0, 1.0, 0.0, 1.0, 1.0, 0.0, 1.0, 0.0, 0.0, 1.0, 1.0, 1.0, 0.0, 1.0, 1.0, 0.0, 1.0, 1.0, 0.0, 0.0, 1.0, 0.0, 0.0, 0.0, 0.0, 1.0, 0.0, 1.0, 1.0, 0.0, 1.0, 0.0, 0.0, 1.0, 1.0, 1.0, 0.0, 1.0, 1.0, 0.0, 1.0, 1.0, 0.0, 0.0, 1.0, 0.0, 0.0, 1.0, 1.0, 1.0, 0.0, 0.0, 0.0, 1.0, 1.0, 0.0, 0.0, 0.0, 1.0, 0.0, 1.0, 1.0, 1.0, 1.0, 0.0, 0.0, 0.0, 0.0, 1.0, 1.0, 0.0, 1.0, 1.0, 1.0, 0.0, 0.0, 0.0, 1.0, 1.0, 0.0, 0.0, 0.0, 1.0, 0.0, 1.0, 1.0, 1.0, 1.0, 0.0, 0.0, 0.0, 0.0, 1.0, 1.0, 0.0, 0.0, 0.0, 1.0, 0.0, 1.0, 1.0, 0.0, 1.0, 0.0, 0.0, 1.0, 1.0, 1.0, 0.0, 1.0, 1.0, 0.0, 1.0, 1.0, 0.0, 0.0, 1.0, 0.0, 0.0, 0.75, 0.0, 0.0, 1.0, 0.25, 0.0, 0.75, 0.0, 1.0, 1.0, 0.0, 1.0, 0.75, 1.0, 0.0, 0.0, 0.25, 1.0, 0.75, 1.0, 1.0, 0.0, 0.0, 0.0, 0.25, 0.0, 0.0, 1.0, 0.75, 0.0, 0.0, 1.0, 1.0, 1.0, 0.75, 0.0, 0.25, 0.0, 0.0, 1.0, 0.75, 0.0, 0.0, 1.0, 1.0, 1.0, 0.75, 0.0, 0.25, 0.0, 0.0, 1.0, 0.75, 0.0, 0.0, 1.0, 1.0, 1.0, 0.75, 0.0, 0.75, 0.0, 0.0, 1.0, 0.25, 0.0, 0.75, 0.0, 1.0, 1.0, 0.0, 1.0, 0.75, 1.0, 0.0, 0.0, 0.25, 1.0, 0.75, 1.0, 1.0, 0.0, 0.0, 0.0, 0.25, 0.0, 0.0, 1.0, 0.75, 0.0, 0.0, 1.0, 1.0, 1.0, 0.75, 0.0, 0.75, 0.0, 0.0, 1.0, 0.25, 0.0, 0.75, 0.0, 1.0, 1.0, 0.0, 1.0, 0.75, 1.0, 0.0, 0.0, 0.25, 1.0, 0.75, 1.0, 1.0, 0.0, 0.0, 0.0, 0.25, 1.0, 0.0, 0.0, 0.75, 1.0, 0.0, 0.0, 1.0, 0.0, 0.75, 1.0, 0.25, 0.0, 0.0, 1.0, 0.75, 0.0, 0.0, 1.0, 1.0, 1.0, 0.75, 0.0, 0.25, 0.0, 0.0, 1.0, 0.75, 0.0, 0.0, 1.0, 1.0, 1.0, 0.75, 0.0, 0.75, 0.0, 0.0, 1.0, 0.25, 0.0, 0.75, 0.0, 1.0, 1.0, 0.0, 1.0, 0.75, 1.0, 0.0, 0.0, 0.25, 1.0, 0.75, 1.0, 1.0, 0.0, 0.0, 0.0, 0.25, 1.0, 0.0, 0.0, 0.75, 1.0, 0.0, 0.0, 1.0, 0.0, 0.75, 1.0, 0.75, 0.0, 0.0, 1.0, 0.25, 0.0, 0.75, 0.0, 1.0, 1.0, 0.0, 1.0, 0.75, 1.0, 0.0, 0.0, 0.25, 1.0, 0.75, 1.0, 1.0, 0.0, 0.0, 0.0, 0.25, 1.0, 0.0, 0.0, 0.75, 1.0, 0.0, 0.0, 1.0, 0.0, 0.75, 1.0, 0.25, 0.0, 0.0, 1.0, 0.75, 0.0, 0.0, 1.0, 1.0, 1.0, 0.75, 0.0, 0.75, 0.0, 0.0, 1.0, 0.25, 0.0, 0.75, 0.0, 1.0, 1.0, 0.0, 1.0, 0.75, 1.0, 0.0, 0.0, 0.25, 1.0, 0.75, 1.0, 1.0, 0.0, 0.0, 0.0, 0.25, 1.0, 0.0, 0.0, 0.75, 1.0, 0.0, 0.0, 1.0, 0.0, 0.75, 1.0, 0.25, 0.0, 0.0, 1.0, 0.75, 0.0, 0.0, 1.0, 1.0, 1.0, 0.75, 0.0, 0.25, 0.0, 0.0, 1.0, 0.75, 0.0, 0.0, 1.0, 1.0, 1.0, 0.75, 0.0, 0.25, 0.0, 0.0, 1.0, 0.75, 0.0, 0.0, 1.0, 1.0, 1.0, 0.75, 0.0, 0.75, 0.0, 0.0, 1.0, 0.25, 0.0, 0.75, 0.0, 1.0, 1.0, 0.0, 1.0, 0.75, 1.0, 0.0, 0.0, 0.25, 1.0, 0.75, 1.0, 1.0, 0.0, 0.0, 0.0, 0.75, 0.0, 0.0, 1.0, 0.25, 0.0, 0.75, 0.0, 1.0, 1.0, 0.0, 1.0, 0.75, 1.0, 0.0, 0.0, 0.25, 1.0, 0.75, 1.0, 1.0, 0.0, 0.0, 0.0, 0.25, 0.0, 0.0, 1.0, 0.75, 0.0, 0.0, 1.0, 1.0, 1.0, 0.75, 0.0, 0.25, 0.0, 0.0, 1.0, 0.75, 0.0, 0.0, 1.0, 1.0, 1.0, 0.75, 0.0, 0.25, 1.0, 0.0, 0.0, 0.75, 1.0, 0.0, 0.0, 1.0, 0.0, 0.75, 1.0, 0.25, 1.0, 0.0, 0.0, 0.75, 1.0, 0.0, 0.0, 1.0, 0.0, 0.75, 1.0, 0.75, 1.0, 0.0, 0.0, 0.25, 1.0, 0.75, 1.0, 1.0, 0.0, 0.0, 0.0, 0.75, 1.0, 0.0, 0.0, 0.25, 1.0, 0.75, 1.0, 1.0, 0.0, 0.0, 0.0, 0.75, 1.0, 0.0, 0.0, 0.25, 1.0, 0.75, 1.0, 1.0, 0.0, 0.0, 0.0, 0.25, 1.0, 0.0, 0.0, 0.75, 1.0, 0.0, 0.0, 1.0, 0.0, 0.75, 1.0, 0.25, 1.0, 0.0, 0.0, 0.75, 1.0, 0.0, 0.0, 1.0, 0.0, 0.75, 1.0, 0.75, 1.0, 0.0, 0.0, 0.25, 1.0, 0.75, 1.0, 1.0, 0.0, 0.0, 0.0, 0.25, 1.0, 0.0, 0.0, 0.75, 1.0, 0.0, 0.0, 1.0, 0.0, 0.75, 1.0, 0.25, 1.0, 0.0, 0.0, 0.75, 1.0, 0.0, 0.0, 1.0, 0.0, 0.75, 1.0, 0.75, 1.0, 0.0, 0.0, 0.25, 1.0, 0.75, 1.0, 1.0, 0.0, 0.0, 0.0, 0.75, 1.0, 0.0, 0.0, 0.25, 1.0, 0.75, 1.0, 1.0, 0.0, 0.0, 0.0, 0.75, 1.0, 0.0, 0.0, 0.25, 1.0, 0.75, 1.0, 1.0, 0.0, 0.0, 0.0, 0.25, 1.0, 0.0, 0.0, 0.75, 1.0, 0.0, 0.0, 1.0, 0.0, 0.75, 1.0, 0.25, 1.0, 0.0, 0.0, 0.75, 1.0, 0.0, 0.0, 1.0, 0.0, 0.75, 1.0, 0.75, 1.0, 0.0, 0.0, 0.25, 1.0, 0.75, 1.0, 1.0, 0.0, 0.0, 0.0, 0.25, 1.0, 0.0, 0.0, 0.75, 1.0, 0.0, 0.0, 1.0, 0.0, 0.75, 1.0, 0.25, 1.0, 0.0, 0.0, 0.75, 1.0, 0.0, 0.0, 1.0, 0.0, 0.75, 1.0, 0.75, 1.0, 0.0, 0.0, 0.25, 1.0, 0.75, 1.0, 1.0, 0.0, 0.0, 0.0, 0.75, 1.0, 0.0, 0.0, 0.25, 1.0, 0.75, 1.0, 1.0, 0.0, 0.0, 0.0, 0.25, 1.0, 0.0, 0.0, 0.75, 1.0, 0.0, 0.0, 1.0, 0.0, 0.75, 1.0, 0.25, 1.0, 0.0, 0.0, 0.75, 1.0, 0.0, 0.0, 1.0, 0.0, 0.75, 1.0, 0.75, 1.0, 0.0, 0.0, 0.25, 1.0, 0.75, 1.0, 1.0, 0.0, 0.0, 0.0, 0.75, 1.0, 0.0, 0.0, 0.25, 1.0, 0.75, 1.0, 1.0, 0.0, 0.0, 0.0, 0.75, 1.0, 0.0, 0.0, 0.25, 1.0, 0.75, 1.0, 1.0, 0.0, 0.0, 0.0, 0.75, 1.0, 0.0, 0.0, 0.25, 1.0, 0.75, 1.0, 1.0, 0.0, 0.0, 0.0, 0.25, 1.0, 0.0, 0.0, 0.75, 1.0, 0.0, 0.0, 1.0, 0.0, 0.75, 1.0, 0.25, 1.0, 0.0, 0.0, 0.75, 1.0, 0.0, 0.0, 1.0, 0.0, 0.75, 1.0, 0.25, 1.0, 0.0, 0.0, 0.75, 1.0, 0.0, 0.0, 1.0, 0.0, 0.75, 1.0, 0.25, 1.0, 0.0, 0.0, 0.75, 1.0, 0.0, 0.0, 1.0, 0.0, 0.75, 1.0, 0.75, 1.0, 0.0, 0.0, 0.25, 1.0, 0.75, 1.0, 1.0, 0.0, 0.0, 0.0, 0.75, 1.0, 0.0, 0.0, 0.25, 1.0, 0.75, 1.0, 1.0, 0.0, 0.0, 0.0, 1.0, 0.0, 0.0, 0.0, 1.0, 1.0, 0.0, 0.0, 0.0, 1.0, 1.0, 1.0, 1.0, 0.0, 0.0, 0.0, 1.0, 1.0, 0.0, 0.0, 0.0, 1.0, 1.0, 1.0, 0.0, 1.0, 0.0, 0.0, 1.0, 1.0, 0.0, 0.0, 1.0, 0.0, 1.0, 1.0, 0.0, 1.0, 0.0, 0.0, 1.0, 1.0, 0.0, 0.0, 1.0, 0.0, 1.0, 1.0, 1.0, 0.0, 0.0, 0.0, 1.0, 1.0, 0.0, 0.0, 0.0, 1.0, 1.0, 1.0, 0.0, 1.0, 0.0, 0.0, 1.0, 1.0, 0.0, 0.0, 1.0, 0.0, 1.0, 1.0, 1.0, 0.0, 0.0, 0.0, 1.0, 1.0, 0.0, 0.0, 0.0, 1.0, 1.0, 1.0, 1.0, 0.0, 0.0, 0.0, 1.0, 1.0, 0.0, 0.0, 0.0, 1.0, 1.0, 1.0, 1.0, 1.0, 0.0, 1.0, 0.0, 0.0, 1.0, 1.0, 0.0, 0.0, 1.0, 0.0, 1.0, 1.0, 0.0, 1.0, 0.0, 0.0, 1.0, 1.0, 0.0, 0.0, 1.0, 0.0, 1.0, 1.0, 1.0, 0.0, 0.0, 0.0, 1.0, 1.0, 0.0, 0.0, 0.0, 1.0, 1.0, 1.0, 1.0, 0.0, 0.0, 0.0, 1.0, 1.0, 0.0, 0.0, 0.0, 1.0, 1.0, 1.0, 0.0, 1.0, 0.0, 0.0, 1.0, 1.0, 0.0, 0.0, 1.0, 0.0, 1.0, 1.0, 1.0, 0.0, 0.0, 0.0, 1.0, 1.0, 0.0, 0.0, 0.0, 1.0, 1.0, 1.0, 0.0, 1.0, 0.0, 0.0, 1.0, 1.0, 0.0, 0.0, 1.0, 0.0])
me_shape_indexedfaceset_171.materials.append(mat_metal_goldpins_1)
me_shape_indexedfaceset_171.materials.append(mat_plastic_matte_black)
me_shape_indexedfaceset_171.update()

# ---- objects
ob_shape_indexedfaceset_171 = bpy.data.objects.new('Shape_IndexedFaceSet.171', me_shape_indexedfaceset_171)

# ---- transforms, parenting, visibility, modifiers, constraints
ob_shape_indexedfaceset_171.location = (0.0, 0.0, 0.0)
ob_shape_indexedfaceset_171.scale = (2.54, 2.54, 2.54)
_m = ob_shape_indexedfaceset_171.modifiers.new('Auto Smooth', 'NODES')
_m.node_group = ng_auto_smooth
_gi = [s.identifier for s in ng_auto_smooth.interface.items_tree if s.item_type == 'SOCKET' and s.in_out == 'INPUT']
_m[_gi[1]] = 0.5  # Angle

# ---- collection membership
col_collection.objects.link(ob_shape_indexedfaceset_171)

# ---- scene / render settings (as saved in the file)
scene.frame_start = 1; scene.frame_end = 250; scene.frame_set(1)
scene.render.engine = 'BLENDER_EEVEE_NEXT'
scene.cycles.sampling_pattern = 'TABULATED_SOBOL'
scene.cycles.use_light_tree = False
scene.view_settings.view_transform = 'Filmic'
bpy.context.view_layer.update()

# ---- added for rendering (the .blend has no active camera and no usable light): camera, sun
cam_auto = bpy.data.cameras.new('AutoCamera')
cam_auto.lens = 50.0
cam_auto.sensor_width = 36.0
cam_auto.clip_end = 1000.0
ob_auto_camera = bpy.data.objects.new('AutoCamera', cam_auto)
scene.collection.objects.link(ob_auto_camera)
ob_auto_camera.location = (16.2514, -21.7876, 14.755)
ob_auto_camera.rotation_euler = (1.09748, -7.21219e-08, 0.694738)
scene.camera = ob_auto_camera
light_auto_sun = bpy.data.lights.new('AutoSun', 'SUN')
light_auto_sun.energy = 3.0
light_auto_sun.angle = 0.0523599
ob_auto_sun = bpy.data.objects.new('AutoSun', light_auto_sun)
scene.collection.objects.link(ob_auto_sun)
ob_auto_sun.rotation_euler = (0.872665, 0.174533, 0.523599)
bpy.context.view_layer.update()
